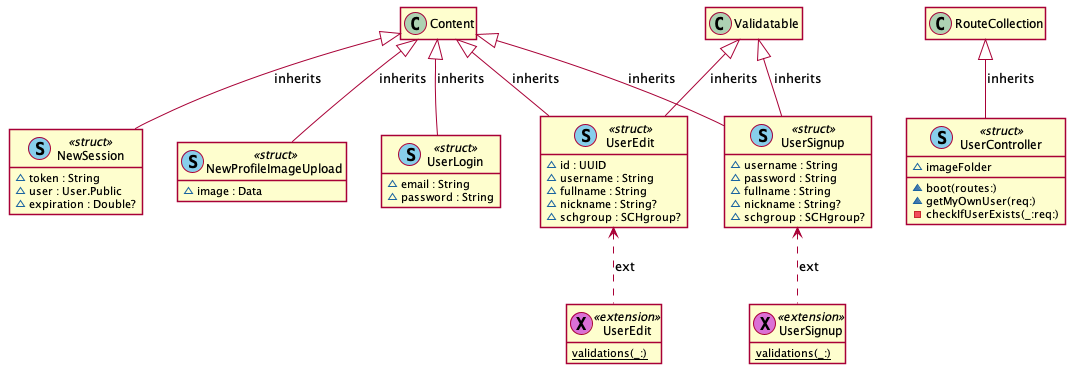

The diagram above was rendered by PlantUML. Its source (embedded in the PNG):
@startuml
' STYLE START
hide empty members
skinparam shadowing false
' STYLE END


class "UserSignup" as UserSignup << (S, SkyBlue) struct >> { 
  ~username : String
  ~password : String
  ~fullname : String
  ~nickname : String?
  ~schgroup : SCHgroup? 
}
class "UserLogin" as UserLogin << (S, SkyBlue) struct >> { 
  ~email : String
  ~password : String 
}
class "NewSession" as NewSession << (S, SkyBlue) struct >> { 
  ~token : String
  ~user : User.Public
  ~expiration : Double? 
}
class "UserEdit" as UserEdit << (S, SkyBlue) struct >> { 
  ~id : UUID
  ~username : String
  ~fullname : String
  ~nickname : String?
  ~schgroup : SCHgroup? 
}
class "NewProfileImageUpload" as NewProfileImageUpload << (S, SkyBlue) struct >> { 
  ~image : Data 
}
class "UserSignup" as UserSignup0 << (X, Orchid) extension >> { 
  {static} validations(_:) 
}
class "UserEdit" as UserEdit1 << (X, Orchid) extension >> { 
  {static} validations(_:) 
}
class "UserController" as UserController << (S, SkyBlue) struct >> { 
  ~imageFolder
  ~boot(routes:)
  ~getMyOwnUser(req:)
  -checkIfUserExists(_:req:) 
}
Content <|-- UserSignup : inherits
Content <|-- UserLogin : inherits
Content <|-- NewSession : inherits
Content <|-- UserEdit : inherits
Content <|-- NewProfileImageUpload : inherits
Validatable <|-- UserSignup : inherits
Validatable <|-- UserEdit : inherits
RouteCollection <|-- UserController : inherits
UserSignup <.. UserSignup0 : ext
UserEdit <.. UserEdit1 : ext
@enduml